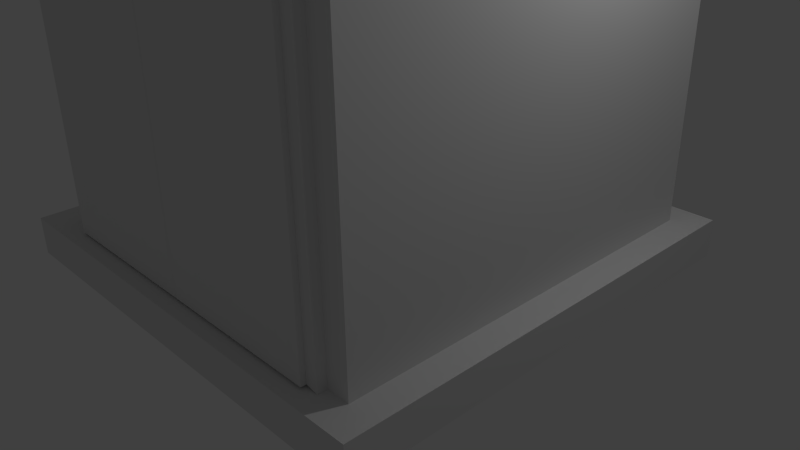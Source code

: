 # Source: 9window_hinge_.blend  (saved by Blender 2.71.0; exported with 4.5.12 LTS)
import bpy
from mathutils import Matrix  # noqa: F401  (used for matrix-valued properties, if any)

bpy.ops.wm.read_factory_settings(use_empty=True)
scene = bpy.context.scene
scene.name = 'Scene'

# ---- collections
col_collection_1 = bpy.data.collections.new('Collection 1'); scene.collection.children.link(col_collection_1)

# ---- world
world_world = bpy.data.worlds.new('World'); scene.world = world_world
world_world.color = (0.05088, 0.05088, 0.05088)
world_world.use_sun_shadow = False
world_world.sun_shadow_jitter_overblur = 0.0
world_world.cycles.sampling_method = 'MANUAL'
world_world.cycles.sample_map_resolution = 256

# ---- cameras
cam_camera = bpy.data.cameras.new('Camera')
cam_camera.clip_end = 100.0
cam_camera.lens = 35.0
cam_camera.sensor_width = 32.0
cam_camera.sensor_height = 18.0
cam_camera.ortho_scale = 7.314
cam_camera.dof.focus_distance = 0.0
cam_camera.dof.aperture_fstop = 128.0

# ---- lights
light_lamp = bpy.data.lights.new('Lamp', 'POINT')
light_lamp.transmission_factor = 0.0
light_lamp.cutoff_distance = 30.0
light_lamp.energy = 100.0
light_lamp.shadow_buffer_clip_start = 1.001
light_lamp.shadow_soft_size = 0.1
light_lamp.shadow_maximum_resolution = 0.006
light_lamp.use_absolute_resolution = True
light_lamp.cycles.use_multiple_importance_sampling = False

# ---- meshes
me_plane_005 = bpy.data.meshes.new('Plane.005')
me_plane_005.from_pydata([(-0.5903, -0.002341, 0.1231), (-0.3191, -0.002341, 0.2623), (-0.3514, -0.002341, 0.2623), (-0.3353, -0.01849, 0.2785), (-0.6705, 0.0166, 0.3426), (-0.6705, 0.0166, -0.3426), (-5.96e-08, 0.0166, -0.3426), (-5.96e-08, 0.0166, 0.3426), (-0.06408, -0.0166, -0.2785), (-0.06408, -0.0166, 0.2785), (-0.6064, -0.0166, 0.2785), (-0.6064, -0.0166, -0.2785), (-0.6705, -0.0166, 0.3426), (-0.6705, -0.0166, -0.3426), (-5.96e-08, -0.0166, -0.3426), (-5.96e-08, -0.0166, 0.3426), (-0.3353, -0.01849, -0.2785), (-0.3514, -0.002341, -0.2623), (-0.3353, 0.0166, -0.3426), (-0.3353, 0.0166, 0.3426), (-0.3353, -0.0166, -0.2785), (-0.3353, -0.0166, 0.2785), (-0.3353, -0.0166, -0.3426), (-0.3353, -0.0166, 0.3426), (-0.3191, -0.002341, -0.2623), (-0.6064, -0.01849, -0.2785), (-0.5903, -0.002341, -0.2623), (-0.5903, -0.002341, 0.2623), (-0.6064, -0.01849, 0.2785), (-0.08023, -0.002341, 0.2623), (-0.6705, 0.0166, 0.1713), (-0.6705, 0.0166, 2.384e-07), (-0.6705, 0.0166, -0.1713), (-5.96e-08, 0.0166, -0.1713), (-5.96e-08, 0.0166, 2.384e-07), (-5.96e-08, 0.0166, 0.1713), (-0.6064, -0.0166, 0.1392), (-0.6064, -0.0166, 0.0), (-0.6064, -0.0166, -0.1392), (-0.06408, -0.0166, -0.1392), (-0.06408, -0.0166, 2.384e-07), (-0.06408, -0.0166, 0.1392), (-0.6705, -0.0166, 0.1713), (-0.6705, -0.0166, 2.384e-07), (-0.6705, -0.0166, -0.1713), (-5.96e-08, -0.0166, -0.1713), (-5.96e-08, -0.0166, 2.384e-07), (-5.96e-08, -0.0166, 0.1713), (-0.06408, -0.01849, 0.2785), (-0.08023, -0.002341, -0.2623), (-0.06408, -0.01849, -0.2785), (-0.06408, 0.0004499, -0.2785), (-0.08023, 0.0166, -0.2623), (-0.06408, 0.0004499, 0.2785), (-0.08023, 0.0166, 0.2623), (-0.6064, 0.0004499, 0.2785), (-0.5903, 0.0166, 0.2623), (-0.5903, 0.0166, -0.2623), (-0.6064, 0.0004499, -0.2785), (-0.3191, 0.0166, -0.2623), (-0.3514, 0.0166, -0.2623), (-0.3353, 0.0004499, -0.2785), (-0.3353, 0.0004499, 0.2785), (-0.3514, 0.0166, 0.2623), (-0.3191, 0.0166, 0.2623), (-0.5903, 0.0166, 0.1231), (-0.5903, 0.0166, 0.1554), (-0.6064, 0.0004499, 0.1392), (-0.5903, 0.0166, -0.01615), (-0.5903, 0.0166, 0.01615), (-0.6064, 0.0004499, 0.0), (-0.6064, 0.0004499, -0.1392), (-0.5903, 0.0166, -0.1554), (-0.5903, 0.0166, -0.1231), (-0.08023, 0.0166, -0.1554), (-0.06408, 0.0004499, -0.1392), (-0.08023, 0.0166, -0.1231), (-0.08023, 0.0166, -0.01615), (-0.06408, 0.0004499, 2.384e-07), (-0.08023, 0.0166, 0.01615), (-0.06408, 0.0004499, 0.1392), (-0.08023, 0.0166, 0.1554), (-0.08023, 0.0166, 0.1231), (-0.3514, 0.0166, -0.1231), (-0.3514, 0.0166, -0.1554), (-0.3191, 0.0166, -0.1554), (-0.3191, 0.0166, -0.1231), (-0.3514, 0.0166, 0.01615), (-0.3514, 0.0166, -0.01615), (-0.3191, 0.0166, -0.01615), (-0.3191, 0.0166, 0.01615), (-0.3191, 0.0166, 0.1554), (-0.3514, 0.0166, 0.1554), (-0.3514, 0.0166, 0.1231), (-0.3191, 0.0166, 0.1231), (-0.5903, -0.002341, 0.1554), (-0.6064, -0.01849, 0.1392), (-0.5903, -0.002341, -0.01615), (-0.5903, -0.002341, 0.01615), (-0.6064, -0.01849, 0.0), (-0.6064, -0.01849, -0.1392), (-0.5903, -0.002341, -0.1554), (-0.5903, -0.002341, -0.1231), (-0.08023, -0.002341, -0.1554), (-0.06408, -0.01849, -0.1392), (-0.08023, -0.002341, -0.1231), (-0.08023, -0.002341, -0.01615), (-0.06408, -0.01849, 2.384e-07), (-0.08023, -0.002341, 0.01615), (-0.06408, -0.01849, 0.1392), (-0.08023, -0.002341, 0.1554), (-0.08023, -0.002341, 0.1231), (-0.3514, -0.002341, -0.1231), (-0.3514, -0.002341, -0.1554), (-0.3191, -0.002341, -0.1554), (-0.3191, -0.002341, -0.1231), (-0.3514, -0.002341, 0.01615), (-0.3514, -0.002341, -0.01615), (-0.3191, -0.002341, -0.01615), (-0.3191, -0.002341, 0.01615), (-0.3191, -0.002341, 0.1554), (-0.3514, -0.002341, 0.1554), (-0.3514, -0.002341, 0.1231), (-0.3191, -0.002341, 0.1231), (-0.06408, -0.03778, -0.2785), (-0.6064, -0.03778, -0.2785), (-0.6705, -0.03778, -0.3426), (-5.96e-08, -0.03778, -0.3426), (-0.3353, -0.03778, -0.2785), (-0.3353, -0.03778, -0.3426)], [], [(55, 62, 21, 10), (91, 81, 54, 64), (32, 5, 13, 44), (66, 92, 63, 56), (35, 7, 15, 47), (36, 10, 12, 42), (39, 8, 14, 45), (11, 13, 126, 125), (21, 9, 15, 23), (19, 4, 12, 23), (69, 87, 93, 65), (18, 6, 14, 22), (51, 61, 20, 8), (58, 71, 38, 11), (67, 55, 10, 36), (8, 20, 128, 124), (10, 21, 23, 12), (7, 19, 23, 15), (59, 52, 74, 85), (5, 18, 22, 13), (53, 80, 41, 9), (78, 75, 39, 40), (80, 78, 40, 41), (4, 30, 42, 12), (30, 31, 43, 42), (31, 32, 44, 43), (57, 60, 84, 72), (86, 76, 77, 89), (73, 83, 88, 68), (6, 33, 45, 14), (33, 34, 46, 45), (34, 35, 47, 46), (11, 38, 44, 13), (38, 37, 43, 44), (37, 36, 42, 43), (9, 41, 47, 15), (41, 40, 46, 47), (40, 39, 45, 46), (62, 53, 9, 21), (24, 17, 16), (90, 79, 82, 94), (61, 58, 11, 20), (71, 70, 37, 38), (70, 67, 36, 37), (72, 84, 113, 101), (67, 70, 99, 96), (79, 90, 119, 108), (91, 64, 1, 120), (86, 89, 118, 115), (82, 79, 108, 111), (61, 51, 50, 16), (68, 88, 117, 97), (60, 57, 26, 17), (70, 71, 100, 99), (81, 91, 120, 110), (66, 56, 27, 95), (90, 94, 123, 119), (52, 59, 24, 49), (84, 60, 17, 113), (65, 93, 122, 0), (62, 55, 28, 3), (51, 75, 104, 50), (83, 73, 102, 112), (69, 65, 0, 98), (85, 74, 103, 114), (80, 53, 48, 109), (88, 83, 112, 117), (53, 62, 3, 48), (56, 63, 2, 27), (75, 78, 107, 104), (87, 69, 98, 116), (54, 81, 110, 29), (73, 68, 97, 102), (89, 77, 106, 118), (71, 58, 25, 100), (63, 92, 121, 2), (93, 87, 116, 122), (75, 51, 8, 39), (3, 2, 1), (0, 95, 96), (97, 98, 99), (100, 101, 102), (103, 104, 105), (106, 107, 108), (109, 110, 111), (112, 113, 114, 115), (116, 117, 118, 119), (120, 121, 122, 123), (100, 25, 26, 101), (109, 48, 29, 110), (17, 26, 25, 16), (3, 28, 27, 2), (16, 50, 49, 24), (1, 29, 48, 3), (120, 1, 2, 121), (95, 27, 28, 96), (98, 0, 96, 99), (102, 97, 99, 100), (103, 49, 50, 104), (106, 105, 104, 107), (111, 108, 107, 109), (113, 17, 24, 114), (117, 112, 115, 118), (122, 116, 119, 123), (105, 115, 114, 103), (108, 119, 118, 106), (110, 120, 123, 111), (112, 102, 101, 113), (116, 98, 97, 117), (121, 95, 0, 122), (77, 76, 105, 106), (59, 85, 114, 24), (64, 54, 29, 1), (55, 67, 96, 28), (57, 72, 101, 26), (76, 86, 115, 105), (94, 82, 111, 123), (58, 61, 16, 25), (74, 52, 49, 103), (92, 66, 95, 121), (78, 80, 109, 107), (128, 125, 126, 129), (124, 128, 129, 127), (22, 14, 127, 129), (20, 11, 125, 128), (14, 8, 124, 127), (13, 22, 129, 126)])
me_plane_005.use_remesh_preserve_volume = False
me_plane_005.use_remesh_preserve_attributes = False
me_plane_005.use_mirror_vertex_groups = False
me_plane_005.update()
me_plane_004 = bpy.data.meshes.new('Plane.004')
me_plane_004.from_pydata([(0.5903, -0.002341, 0.1231), (0.3191, -0.002341, 0.2623), (0.3514, -0.002341, 0.2623), (0.3353, -0.01849, 0.2785), (0.6705, 0.0166, 0.3426), (0.6705, 0.0166, -0.3426), (5.96e-08, 0.0166, -0.3426), (5.96e-08, 0.0166, 0.3426), (0.06408, -0.0166, -0.2785), (0.06408, -0.0166, 0.2785), (0.6064, -0.0166, 0.2785), (0.6064, -0.0166, -0.2785), (0.6705, -0.0166, 0.3426), (0.6705, -0.0166, -0.3426), (5.96e-08, -0.0166, -0.3426), (5.96e-08, -0.0166, 0.3426), (0.3353, -0.01849, -0.2785), (0.3514, -0.002341, -0.2623), (0.3353, 0.0166, -0.3426), (0.3353, 0.0166, 0.3426), (0.3353, -0.0166, -0.2785), (0.3353, -0.0166, 0.2785), (0.3353, -0.0166, -0.3426), (0.3353, -0.0166, 0.3426), (0.3191, -0.002341, -0.2623), (0.6064, -0.01849, -0.2785), (0.5903, -0.002341, -0.2623), (0.5903, -0.002341, 0.2623), (0.6064, -0.01849, 0.2785), (0.08023, -0.002341, 0.2623), (0.6705, 0.0166, 0.1713), (0.6705, 0.0166, 2.384e-07), (0.6705, 0.0166, -0.1713), (5.96e-08, 0.0166, -0.1713), (5.96e-08, 0.0166, 2.384e-07), (5.96e-08, 0.0166, 0.1713), (0.6064, -0.0166, 0.1392), (0.6064, -0.0166, 0.0), (0.6064, -0.0166, -0.1392), (0.06408, -0.0166, -0.1392), (0.06408, -0.0166, 2.384e-07), (0.06408, -0.0166, 0.1392), (0.6705, -0.0166, 0.1713), (0.6705, -0.0166, 2.384e-07), (0.6705, -0.0166, -0.1713), (5.96e-08, -0.0166, -0.1713), (5.96e-08, -0.0166, 2.384e-07), (5.96e-08, -0.0166, 0.1713), (0.06408, -0.01849, 0.2785), (0.08023, -0.002341, -0.2623), (0.06408, -0.01849, -0.2785), (0.06408, 0.0004497, -0.2785), (0.08023, 0.0166, -0.2623), (0.06408, 0.0004497, 0.2785), (0.08023, 0.0166, 0.2623), (0.6064, 0.0004497, 0.2785), (0.5903, 0.0166, 0.2623), (0.5903, 0.0166, -0.2623), (0.6064, 0.0004497, -0.2785), (0.3191, 0.0166, -0.2623), (0.3514, 0.0166, -0.2623), (0.3353, 0.0004497, -0.2785), (0.3353, 0.0004497, 0.2785), (0.3514, 0.0166, 0.2623), (0.3191, 0.0166, 0.2623), (0.5919, 0.01384, 0.1176), (0.5903, 0.0166, 0.1554), (0.6064, 0.0004497, 0.1392), (0.5903, 0.0166, -0.01615), (0.5919, 0.01384, 0.01062), (0.6064, 0.0004497, 0.0), (0.6064, 0.0004497, -0.1392), (0.5903, 0.0166, -0.1554), (0.5903, 0.0166, -0.1231), (0.08023, 0.0166, -0.1554), (0.06408, 0.0004497, -0.1392), (0.08023, 0.0166, -0.1231), (0.08023, 0.0166, -0.01615), (0.06408, 0.0004497, 2.384e-07), (0.08023, 0.0166, 0.01615), (0.06408, 0.0004497, 0.1392), (0.08023, 0.0166, 0.1554), (0.08023, 0.0166, 0.1231), (0.3514, 0.0166, -0.1231), (0.3514, 0.0166, -0.1554), (0.3191, 0.0166, -0.1554), (0.3191, 0.0166, -0.1231), (0.353, 0.01384, 0.01062), (0.3514, 0.0166, -0.01615), (0.3191, 0.0166, -0.01615), (0.3191, 0.0166, 0.01615), (0.3191, 0.0166, 0.1554), (0.3514, 0.0166, 0.1554), (0.353, 0.01384, 0.1176), (0.3191, 0.0166, 0.1231), (0.5903, -0.002341, 0.1554), (0.6064, -0.01849, 0.1392), (0.5903, -0.002341, -0.01615), (0.5903, -0.002341, 0.01615), (0.6064, -0.01849, 0.0), (0.6064, -0.01849, -0.1392), (0.5903, -0.002341, -0.1554), (0.5903, -0.002341, -0.1231), (0.08023, -0.002341, -0.1554), (0.06408, -0.01849, -0.1392), (0.08023, -0.002341, -0.1231), (0.08023, -0.002341, -0.01615), (0.06408, -0.01849, 2.384e-07), (0.08023, -0.002341, 0.01615), (0.06408, -0.01849, 0.1392), (0.08023, -0.002341, 0.1554), (0.08023, -0.002341, 0.1231), (0.3514, -0.002341, -0.1231), (0.3514, -0.002341, -0.1554), (0.3191, -0.002341, -0.1554), (0.3191, -0.002341, -0.1231), (0.3514, -0.002341, 0.01615), (0.3514, -0.002341, -0.01615), (0.3191, -0.002341, -0.01615), (0.3191, -0.002341, 0.01615), (0.3191, -0.002341, 0.1554), (0.3514, -0.002341, 0.1554), (0.3514, -0.002341, 0.1231), (0.3191, -0.002341, 0.1231), (0.06408, -0.03778, -0.2785), (0.6064, -0.03778, -0.2785), (0.6705, -0.03778, -0.3426), (5.96e-08, -0.03778, -0.3426), (0.3353, -0.03778, -0.2785), (0.3353, -0.03778, -0.3426)], [], [(55, 10, 21, 62), (91, 64, 54, 81), (32, 44, 13, 5), (66, 56, 63, 92), (35, 47, 15, 7), (36, 42, 12, 10), (39, 45, 14, 8), (11, 125, 126, 13), (21, 23, 15, 9), (19, 23, 12, 4), (69, 65, 93, 87), (18, 22, 14, 6), (51, 8, 20, 61), (58, 11, 38, 71), (67, 36, 10, 55), (8, 124, 128, 20), (10, 12, 23, 21), (7, 15, 23, 19), (59, 85, 74, 52), (5, 13, 22, 18), (53, 9, 41, 80), (78, 40, 39, 75), (80, 41, 40, 78), (4, 12, 42, 30), (30, 42, 43, 31), (31, 43, 44, 32), (57, 72, 84, 60), (86, 89, 77, 76), (73, 68, 88, 83), (6, 14, 45, 33), (33, 45, 46, 34), (34, 46, 47, 35), (11, 13, 44, 38), (38, 44, 43, 37), (37, 43, 42, 36), (9, 15, 47, 41), (41, 47, 46, 40), (40, 46, 45, 39), (62, 21, 9, 53), (24, 16, 17), (90, 94, 82, 79), (61, 20, 11, 58), (71, 38, 37, 70), (70, 37, 36, 67), (72, 101, 113, 84), (67, 96, 99, 70), (79, 108, 119, 90), (91, 120, 1, 64), (86, 115, 118, 89), (82, 111, 108, 79), (61, 16, 50, 51), (68, 97, 117, 88), (60, 17, 26, 57), (70, 99, 100, 71), (81, 110, 120, 91), (66, 95, 27, 56), (90, 119, 123, 94), (52, 49, 24, 59), (84, 113, 17, 60), (65, 0, 122, 93), (62, 3, 28, 55), (51, 50, 104, 75), (83, 112, 102, 73), (69, 98, 0, 65), (85, 114, 103, 74), (80, 109, 48, 53), (88, 117, 112, 83), (53, 48, 3, 62), (56, 27, 2, 63), (75, 104, 107, 78), (87, 116, 98, 69), (54, 29, 110, 81), (73, 102, 97, 68), (89, 118, 106, 77), (71, 100, 25, 58), (63, 2, 121, 92), (93, 122, 116, 87), (75, 39, 8, 51), (3, 1, 2), (0, 96, 95), (97, 99, 98), (100, 102, 101), (103, 105, 104), (106, 108, 107), (109, 111, 110), (112, 115, 114, 113), (116, 119, 118, 117), (120, 123, 122, 121), (100, 101, 26, 25), (109, 110, 29, 48), (17, 16, 25, 26), (3, 2, 27, 28), (16, 24, 49, 50), (1, 3, 48, 29), (120, 121, 2, 1), (95, 96, 28, 27), (98, 99, 96, 0), (102, 100, 99, 97), (103, 104, 50, 49), (106, 107, 104, 105), (111, 109, 107, 108), (113, 114, 24, 17), (117, 118, 115, 112), (122, 123, 119, 116), (105, 103, 114, 115), (108, 106, 118, 119), (110, 111, 123, 120), (112, 113, 101, 102), (116, 117, 97, 98), (121, 122, 0, 95), (77, 106, 105, 76), (59, 24, 114, 85), (64, 1, 29, 54), (55, 28, 96, 67), (57, 26, 101, 72), (76, 105, 115, 86), (94, 123, 111, 82), (58, 25, 16, 61), (74, 103, 49, 52), (92, 121, 95, 66), (78, 107, 109, 80), (128, 129, 126, 125), (124, 127, 129, 128), (22, 129, 127, 14), (20, 128, 125, 11), (14, 127, 124, 8), (13, 126, 129, 22)])
me_plane_004.use_remesh_preserve_volume = False
me_plane_004.use_remesh_preserve_attributes = False
me_plane_004.use_mirror_vertex_groups = False
me_plane_004.update()
me_plane_003 = bpy.data.meshes.new('Plane.003')
me_plane_003.from_pydata([(0.0, 0.03073, -0.6267), (0.0, 0.03073, 0.6267), (-0.1316, 0.03073, 0.7068), (-0.1316, 0.03073, -0.6267), (0.0, -0.03073, -0.6267), (0.0, -0.03073, 0.6267), (-0.1316, -0.03073, 0.7068), (-0.1316, -0.03073, -0.6267), (-0.7234, 0.03073, -0.6267), (-0.7234, 0.03073, 0.7623), (-0.7234, -0.03073, -0.6267), (-0.7234, -0.03073, 0.7623)], [], [(10, 7, 6, 11), (7, 4, 5, 6), (3, 2, 1, 0), (8, 9, 2, 3), (8, 3, 7, 10), (2, 9, 11, 6), (3, 0, 4, 7), (1, 2, 6, 5), (0, 1, 5, 4), (10, 11, 9, 8)])
me_plane_003.use_remesh_preserve_volume = False
me_plane_003.use_remesh_preserve_attributes = False
me_plane_003.use_mirror_vertex_groups = False
me_plane_003.update()
me_plane_002 = bpy.data.meshes.new('Plane.002')
me_plane_002.from_pydata([(0.7234, 0.03073, -0.6267), (0.7234, 0.03073, 0.7623), (0.0, 0.03073, -0.6267), (0.0, 0.03073, 0.6267), (0.1316, 0.03073, 0.7068), (0.1316, 0.03073, -0.6267), (0.7234, -0.03073, -0.6267), (0.7234, -0.03073, 0.7623), (0.0, -0.03073, -0.6267), (0.0, -0.03073, 0.6267), (0.1316, -0.03073, 0.7068), (0.1316, -0.03073, -0.6267)], [], [(6, 7, 10, 11), (11, 10, 9, 8), (5, 2, 3, 4), (0, 5, 4, 1), (0, 6, 11, 5), (4, 10, 7, 1), (5, 11, 8, 2), (3, 9, 10, 4), (2, 8, 9, 3), (6, 0, 1, 7)])
me_plane_002.use_remesh_preserve_volume = False
me_plane_002.use_remesh_preserve_attributes = False
me_plane_002.use_mirror_vertex_groups = False
me_plane_002.update()
me_plane = bpy.data.meshes.new('Plane')
me_plane.from_pydata([(1.0, -1.0, 0.0), (1.0, 1.0, 0.0), (1.0, -1.0, 0.1667), (1.0, 1.0, 0.1667), (0.8743, -0.8743, 0.1667), (0.8743, 0.8743, 0.1667), (0.8743, -0.8743, 2.833), (0.8743, 0.8743, 2.833), (0.9685, -1.063, 2.984), (0.9685, 1.063, 2.984), (0.9685, -1.063, 3.151), (0.9685, 1.063, 3.151), (0.8749, -0.862, 3.151), (0.8749, 0.862, 3.151), (0.8749, -0.862, 2.956), (0.8749, 0.862, 2.956), (0.8743, 0.8743, 2.647), (0.8743, 0.8743, 1.758), (0.8743, -0.8743, 2.647), (0.8743, -0.8743, 1.758), (0.7724, -0.8743, 1.86), (0.7724, -0.8743, 2.545), (0.1019, -0.8743, 2.545), (0.1019, -0.8743, 1.86), (0.8743, 0.8743, 1.511), (0.8743, -0.8743, 1.511), (0.8898, -1.0, 0.0), (0.8898, -1.0, 0.1667), (0.7767, -0.8743, 0.1667), (0.7767, -0.8743, 2.833), (0.8898, 1.0, 0.0), (0.8898, 1.0, 0.1667), (0.7767, 0.8743, 0.1667), (0.7767, 0.8743, 2.833), (0.8614, -1.063, 2.984), (0.8614, 1.063, 2.984), (0.8614, -1.063, 3.151), (0.8614, 1.063, 3.151), (0.7772, -0.862, 3.151), (0.7772, 0.862, 3.151), (0.7772, -0.862, 2.956), (0.7772, 0.862, 2.956), (0.7767, -0.8743, 1.758), (0.7767, -0.8743, 2.647), (0.7767, 0.8743, 1.758), (0.7767, 0.8743, 2.647), (0.6951, -0.8743, 1.86), (0.6951, -0.8743, 2.545), (0.7767, -0.8743, 1.511), (0.7767, 0.8743, 1.511), (0.618, -0.8743, 1.758), (0.618, -0.8743, 2.647), (0.5739, -0.8743, 1.86), (0.5739, -0.8743, 2.545), (0.618, -0.8743, 1.597), (0.708, -1.0, 0.0), (0.708, -1.0, 0.1667), (0.618, -0.8743, 0.1667), (0.618, -0.8743, 2.833), (0.708, 1.0, 0.0), (0.708, 1.0, 0.1667), (0.618, 0.8743, 0.1667), (0.618, 0.8743, 2.833), (0.6854, -1.063, 2.984), (0.6854, 1.063, 2.984), (0.6854, -1.063, 3.151), (0.6854, 1.063, 3.151), (0.6184, -0.862, 3.151), (0.6184, 0.862, 3.151), (0.6184, -0.862, 2.956), (0.6184, 0.862, 2.956), (0.618, 0.8743, 1.758), (0.618, 0.8743, 2.647), (0.618, 0.8743, 1.511), (0.7234, -0.8743, 0.177), (0.7234, -0.8743, 1.43), (0.5918, -0.8743, 1.511), (0.5918, -0.8743, 0.177), (-1.0, -1.0, 0.0), (-1.0, 1.0, 0.0), (-1.0, -1.0, 0.1667), (-1.0, 1.0, 0.1667), (-0.8743, -0.8743, 0.1667), (-0.8743, 0.8743, 0.1667), (-0.8743, -0.8743, 2.833), (-0.8743, 0.8743, 2.833), (0.0, -1.0, 0.0), (0.0, 1.0, 0.0), (0.0, -1.0, 0.1667), (0.0, 1.0, 0.1667), (0.0, -0.8743, 0.1667), (0.0, 0.8743, 0.1667), (0.0, -0.8743, 2.833), (0.0, 0.8743, 2.833), (-0.9685, -1.063, 2.984), (-0.9685, 1.063, 2.984), (0.0, -1.063, 2.984), (0.0, 1.063, 2.984), (-0.9685, -1.063, 3.151), (-0.9685, 1.063, 3.151), (0.0, -1.063, 3.151), (0.0, 1.063, 3.151), (-0.8749, -0.862, 3.151), (-0.8749, 0.862, 3.151), (0.0, -0.862, 3.151), (0.0, 0.862, 3.151), (-0.8749, -0.862, 2.956), (-0.8749, 0.862, 2.956), (0.0, -0.862, 2.956), (0.0, 0.862, 2.956), (-0.8743, 0.8743, 2.647), (-0.8743, 0.8743, 1.758), (-0.8743, -0.8743, 2.647), (-0.8743, -0.8743, 1.758), (0.0, 0.8743, 1.758), (0.0, 0.8743, 2.647), (0.0, -0.8743, 1.758), (0.0, -0.8743, 2.647), (-0.7724, -0.8743, 1.86), (-0.7724, -0.8743, 2.545), (-0.1019, -0.8743, 2.545), (-0.1019, -0.8743, 1.86), (-0.8743, 0.8743, 1.511), (-0.8743, -0.8743, 1.511), (0.0, 0.8743, 1.511), (0.0, -0.8743, 1.656), (-0.8898, -1.0, 0.0), (-0.8898, -1.0, 0.1667), (-0.7767, -0.8743, 0.1667), (-0.7767, -0.8743, 2.833), (-0.8898, 1.0, 0.0), (-0.8898, 1.0, 0.1667), (-0.7767, 0.8743, 0.1667), (-0.7767, 0.8743, 2.833), (-0.8614, -1.063, 2.984), (-0.8614, 1.063, 2.984), (-0.8614, -1.063, 3.151), (-0.8614, 1.063, 3.151), (-0.7772, -0.862, 3.151), (-0.7772, 0.862, 3.151), (-0.7772, -0.862, 2.956), (-0.7772, 0.862, 2.956), (-0.7767, -0.8743, 1.758), (-0.7767, -0.8743, 2.647), (-0.7767, 0.8743, 1.758), (-0.7767, 0.8743, 2.647), (-0.6951, -0.8743, 1.86), (-0.6951, -0.8743, 2.545), (-0.7767, -0.8743, 1.511), (-0.7767, 0.8743, 1.511), (-0.618, -0.8743, 1.758), (-0.618, -0.8743, 2.647), (-0.5739, -0.8743, 1.86), (-0.5739, -0.8743, 2.545), (-0.618, -0.8743, 1.597), (-0.708, -1.0, 0.0), (-0.708, -1.0, 0.1667), (-0.618, -0.8743, 0.1667), (-0.618, -0.8743, 2.833), (-0.708, 1.0, 0.0), (-0.708, 1.0, 0.1667), (-0.618, 0.8743, 0.1667), (-0.618, 0.8743, 2.833), (-0.6854, -1.063, 2.984), (-0.6854, 1.063, 2.984), (-0.6854, -1.063, 3.151), (-0.6854, 1.063, 3.151), (-0.6184, -0.862, 3.151), (-0.6184, 0.862, 3.151), (-0.6184, -0.862, 2.956), (-0.6184, 0.862, 2.956), (-0.618, 0.8743, 1.758), (-0.618, 0.8743, 2.647), (-0.618, 0.8743, 1.511), (0.0, -0.8743, 0.177), (0.0, -0.8743, 1.566), (-0.7234, -0.8743, 0.177), (-0.7234, -0.8743, 1.43), (-0.5918, -0.8743, 1.511), (-0.5918, -0.8743, 0.177), (0.7767, -0.9128, 0.1667), (0.7767, -0.9128, 1.511), (0.618, -0.9128, 1.597), (0.7234, -0.9128, 0.177), (0.7234, -0.9128, 1.43), (0.5918, -0.9128, 1.511), (0.0, -0.9128, 1.656), (-0.7767, -0.9128, 0.1667), (-0.7767, -0.9128, 1.511), (-0.618, -0.9128, 1.597), (0.0, -0.9128, 1.566), (-0.7234, -0.9128, 0.177), (-0.7234, -0.9128, 1.43), (-0.5918, -0.9128, 1.511)], [], [(26, 30, 1, 0), (26, 0, 2, 27), (0, 1, 3, 2), (5, 4, 2, 3), (32, 5, 3, 31), (29, 6, 8, 34), (18, 16, 7, 6), (43, 18, 6, 29), (72, 115, 93, 62), (59, 87, 89, 60), (57, 90, 88, 56), (64, 97, 101, 66), (62, 93, 97, 64), (6, 7, 9, 8), (36, 10, 12, 38), (8, 9, 11, 10), (34, 8, 10, 36), (68, 105, 109, 70), (66, 101, 105, 68), (10, 11, 13, 12), (40, 14, 15, 41), (12, 13, 15, 14), (38, 12, 14, 40), (25, 24, 17, 19), (19, 17, 16, 18), (48, 25, 19, 42), (73, 124, 114, 71), (71, 114, 115, 72), (21, 20, 19, 18), (23, 22, 117, 116), (52, 23, 116, 50), (47, 21, 18, 43), (4, 5, 24, 25), (28, 4, 25, 48), (61, 91, 124, 73), (55, 59, 30, 26), (55, 26, 27, 56), (61, 32, 31, 60), (58, 29, 34, 63), (51, 43, 29, 58), (16, 45, 33, 7), (1, 30, 31, 3), (4, 28, 27, 2), (9, 35, 37, 11), (7, 33, 35, 9), (65, 36, 38, 67), (63, 34, 36, 65), (13, 39, 41, 15), (11, 37, 39, 13), (69, 40, 41, 70), (67, 38, 40, 69), (54, 48, 42, 50), (24, 49, 44, 17), (17, 44, 45, 16), (20, 46, 42, 19), (53, 47, 43, 51), (154, 148, 188, 189), (5, 32, 49, 24), (45, 72, 62, 33), (30, 59, 60, 31), (28, 57, 56, 27), (35, 64, 66, 37), (33, 62, 64, 35), (39, 68, 70, 41), (37, 66, 68, 39), (49, 73, 71, 44), (44, 71, 72, 45), (46, 52, 50, 42), (32, 61, 73, 49), (86, 87, 59, 55), (86, 55, 56, 88), (91, 61, 60, 89), (92, 58, 63, 96), (117, 51, 58, 92), (100, 65, 67, 104), (96, 63, 65, 100), (108, 69, 70, 109), (104, 67, 69, 108), (125, 54, 50, 116), (22, 53, 51, 117), (176, 177, 192, 191), (57, 28, 74, 77), (54, 125, 186, 182), (90, 57, 77, 174), (126, 78, 79, 130), (126, 127, 80, 78), (78, 80, 81, 79), (83, 81, 80, 82), (132, 131, 81, 83), (129, 134, 94, 84), (112, 84, 85, 110), (143, 129, 84, 112), (172, 162, 93, 115), (159, 160, 89, 87), (157, 156, 88, 90), (164, 166, 101, 97), (162, 164, 97, 93), (84, 94, 95, 85), (136, 138, 102, 98), (94, 98, 99, 95), (134, 136, 98, 94), (168, 170, 109, 105), (166, 168, 105, 101), (98, 102, 103, 99), (140, 141, 107, 106), (102, 106, 107, 103), (138, 140, 106, 102), (123, 113, 111, 122), (113, 112, 110, 111), (148, 142, 113, 123), (173, 171, 114, 124), (171, 172, 115, 114), (119, 112, 113, 118), (121, 116, 117, 120), (152, 150, 116, 121), (147, 143, 112, 119), (82, 123, 122, 83), (128, 148, 123, 82), (161, 173, 124, 91), (155, 126, 130, 159), (155, 156, 127, 126), (161, 160, 131, 132), (158, 163, 134, 129), (151, 158, 129, 143), (110, 85, 133, 145), (79, 81, 131, 130), (82, 80, 127, 128), (95, 99, 137, 135), (85, 95, 135, 133), (165, 167, 138, 136), (163, 165, 136, 134), (103, 107, 141, 139), (99, 103, 139, 137), (169, 170, 141, 140), (167, 169, 140, 138), (154, 150, 142, 148), (122, 111, 144, 149), (111, 110, 145, 144), (118, 113, 142, 146), (153, 151, 143, 147), (177, 178, 193, 192), (83, 122, 149, 132), (145, 133, 162, 172), (130, 131, 160, 159), (128, 127, 156, 157), (135, 137, 166, 164), (133, 135, 164, 162), (139, 141, 170, 168), (137, 139, 168, 166), (149, 144, 171, 173), (144, 145, 172, 171), (146, 142, 150, 152), (132, 149, 173, 161), (86, 155, 159, 87), (86, 88, 156, 155), (91, 89, 160, 161), (92, 96, 163, 158), (117, 92, 158, 151), (100, 104, 167, 165), (96, 100, 165, 163), (108, 109, 170, 169), (104, 108, 169, 167), (125, 116, 150, 154), (120, 117, 151, 153), (175, 76, 185, 190), (157, 179, 176, 128), (125, 154, 189, 186), (90, 174, 179, 157), (180, 181, 184, 183), (181, 182, 185, 184), (182, 186, 190, 185), (187, 191, 192, 188), (188, 192, 193, 189), (189, 193, 190, 186), (76, 75, 184, 185), (148, 128, 187, 188), (75, 74, 183, 184), (48, 54, 182, 181), (74, 28, 180, 183), (178, 175, 190, 193), (128, 176, 191, 187), (28, 48, 181, 180)])
me_plane.use_remesh_preserve_volume = False
me_plane.use_remesh_preserve_attributes = False
me_plane.use_mirror_vertex_groups = False
me_plane.update()

# ---- objects
ob_hinge_r_003 = bpy.data.objects.new('HINGE.r.003', None)
ob_window_r2 = bpy.data.objects.new('window.r2', me_plane_005)
ob_hinge_r_002 = bpy.data.objects.new('HINGE.r.002', None)
ob_window_r = bpy.data.objects.new('window.r', me_plane_004)
ob_hinge_r_001 = bpy.data.objects.new('HINGE.r.001', None)
ob_door_1 = bpy.data.objects.new('DOOR 1', me_plane_003)
ob_hinge_r = bpy.data.objects.new('HINGE.r', None)
ob_door = bpy.data.objects.new('DOOR', me_plane_002)
ob_house = bpy.data.objects.new('HOUSE', me_plane)
ob_lamp = bpy.data.objects.new('Lamp', light_lamp)
ob_camera = bpy.data.objects.new('Camera', cam_camera)

# ---- transforms, parenting, visibility, modifiers, constraints
ob_hinge_r_003.location = (2.317, -2.508, 6.607)
ob_hinge_r_003.scale = (-0.3403, 0.3403, 0.3403)
ob_hinge_r_003.empty_display_type = 'CUBE'
ob_hinge_r_003.empty_image_offset = (0.0, 0.0)
ob_hinge_r_003.lineart.crease_threshold = 0.0
ob_window_r2.parent = ob_hinge_r_003
ob_window_r2.matrix_parent_inverse = Matrix(((-2.939, 0.0, 0.0, 6.81), (-4.692e-07, 2.939, 0.0, 15.74), (5.787e-07, 0.0, 2.939, -19.42), (0.0, 0.0, 0.0, 1.0)))
ob_window_r2.location = (2.317, -5.357, 6.607)
ob_window_r2.scale = (3.0, 3.0, 3.0)
ob_window_r2.lineart.crease_threshold = 0.0
ob_hinge_r_002.location = (-2.317, -2.518, 6.607)
ob_hinge_r_002.scale = (0.3403, 0.3403, 0.3403)
ob_hinge_r_002.empty_display_type = 'CUBE'
ob_hinge_r_002.empty_image_offset = (0.0, 0.0)
ob_hinge_r_002.lineart.crease_threshold = 0.0
ob_window_r.parent = ob_hinge_r_002
ob_window_r.matrix_parent_inverse = Matrix(((2.939, 1.015e-07, 0.0, 6.81), (0.0, 2.939, 0.0, 15.77), (0.0, -2.893e-07, 2.939, -19.42), (0.0, 0.0, 0.0, 1.0)))
ob_window_r.location = (-2.317, -5.367, 6.607)
ob_window_r.scale = (3.0, 3.0, 3.0)
ob_window_r.lineart.crease_threshold = 0.0
ob_hinge_r_001.location = (2.17, -2.713, 2.411)
ob_hinge_r_001.scale = (-0.3403, 0.3403, 0.3403)
ob_hinge_r_001.empty_display_type = 'CUBE'
ob_hinge_r_001.empty_image_offset = (0.0, 0.0)
ob_hinge_r_001.lineart.crease_threshold = 0.0
ob_door_1.parent = ob_hinge_r_001
ob_door_1.matrix_parent_inverse = Matrix(((-2.939, 0.0, 0.0, 6.378), (0.0, 2.939, 0.0, 17.31), (3.504e-07, 0.0, 2.939, -7.087), (0.0, 0.0, 0.0, 1.0)))
ob_door_1.location = (2.17, -5.888, 2.411)
ob_door_1.scale = (3.0, 3.0, 3.0)
ob_door_1.lineart.crease_threshold = 0.0
ob_hinge_r.location = (-2.17, -2.713, 2.411)
ob_hinge_r.scale = (0.3403, 0.3403, 0.3403)
ob_hinge_r.empty_display_type = 'CUBE'
ob_hinge_r.empty_image_offset = (0.0, 0.0)
ob_hinge_r.lineart.crease_threshold = 0.0
ob_door.parent = ob_hinge_r
ob_door.matrix_parent_inverse = Matrix(((2.939, 0.0, 0.0, 6.378), (0.0, 2.939, 0.0, 17.31), (-3.504e-07, 0.0, 2.939, -7.087), (0.0, 0.0, 0.0, 1.0)))
ob_door.location = (-2.17, -5.888, 2.411)
ob_door.scale = (3.0, 3.0, 3.0)
ob_door.lineart.crease_threshold = 0.0
ob_house.location = (0.0, 0.0, 0.0)
ob_house.scale = (3.0, 3.0, 3.0)
ob_house.lineart.crease_threshold = 0.0
ob_lamp.location = (4.076, 1.005, 5.904)
ob_lamp.rotation_euler = (0.6503, 0.05522, 1.866)
ob_lamp.lock_rotations_4d = False
ob_lamp.empty_display_type = 'ARROWS'
ob_lamp.color = (0.0, 0.0, 0.0, 0.0)
ob_lamp.lineart.crease_threshold = 0.0
ob_camera.location = (7.481, -6.508, 5.344)
ob_camera.rotation_euler = (1.109, 0.01082, 0.8149)
ob_camera.lock_rotations_4d = False
ob_camera.empty_display_type = 'ARROWS'
ob_camera.color = (0.0, 0.0, 0.0, 0.0)
ob_camera.display_type = 'WIRE'
ob_camera.lineart.crease_threshold = 0.0

# ---- collection membership
col_collection_1.objects.link(ob_hinge_r_003)
col_collection_1.objects.link(ob_window_r2)
col_collection_1.objects.link(ob_hinge_r_002)
col_collection_1.objects.link(ob_window_r)
col_collection_1.objects.link(ob_hinge_r_001)
col_collection_1.objects.link(ob_door_1)
col_collection_1.objects.link(ob_hinge_r)
col_collection_1.objects.link(ob_door)
col_collection_1.objects.link(ob_house)
col_collection_1.objects.link(ob_lamp)
col_collection_1.objects.link(ob_camera)

# ---- scene / render settings (as saved in the file)
scene.camera = ob_camera
scene.frame_start = 1; scene.frame_end = 250; scene.frame_set(1)
scene.render.engine = 'BLENDER_EEVEE_NEXT'
scene.render.resolution_percentage = 50
scene.render.dither_intensity = 0.0
scene.cycles.use_denoising = False
scene.cycles.samples = 10
scene.cycles.sampling_pattern = 'TABULATED_SOBOL'
scene.cycles.light_sampling_threshold = 0.0
scene.cycles.use_adaptive_sampling = False
scene.cycles.use_light_tree = False
scene.cycles.blur_glossy = 0.0
scene.cycles.volume_bounces = 1
scene.cycles.pixel_filter_type = 'GAUSSIAN'
scene.cycles.sample_clamp_indirect = 0.0
scene.view_settings.view_transform = 'Standard'
bpy.context.view_layer.update()
